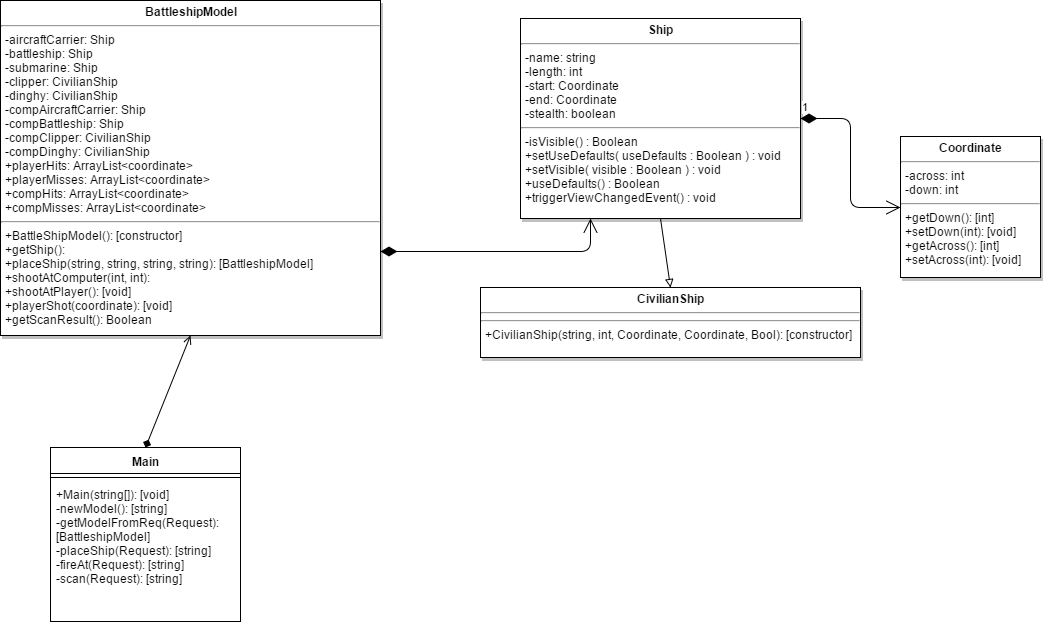

The diagram above was exported from draw.io. Its source (the exported page's mxGraphModel, read from the mxfile embedded in the PNG):
<mxGraphModel dx="2066" dy="1105" grid="1" gridSize="10" guides="1" tooltips="1" connect="1" arrows="1" fold="1" page="0" pageScale="1.5" pageWidth="826" pageHeight="1169" background="#ffffff" math="0" shadow="0">
  <root>
    <mxCell id="0" style=";html=1;" />
    <mxCell id="1" style=";html=1;" parent="0" />
    <mxCell id="65" value="&lt;p style=&quot;margin: 0px ; margin-top: 4px ; text-align: center&quot;&gt;&lt;b&gt;CivilianShip&lt;/b&gt;&lt;/p&gt;&lt;hr id=&quot;null&quot;&gt;&lt;hr&gt;&lt;p style=&quot;margin: 0px ; margin-left: 4px&quot;&gt;+CivilianShip(string, int, Coordinate, &lt;span&gt;Coordinate, Bool): [constructor]&lt;/span&gt;&lt;/p&gt;" style="shadow=1;fillColor=#FFFFFF;gradientColor=none;verticalAlign=top;align=left;overflow=fill;fontSize=12;fontFamily=Helvetica;html=1" parent="1" vertex="1">
      <mxGeometry x="690" y="410" width="380" height="70" as="geometry" />
    </mxCell>
    <mxCell id="2f29e3fd4c190787-84" style="edgeStyle=none;rounded=0;html=1;exitX=0.5;exitY=1;entryX=0.5;entryY=0;startArrow=open;startFill=0;endArrow=diamond;endFill=1;jettySize=auto;orthogonalLoop=1;" edge="1" parent="1" source="67" target="2f29e3fd4c190787-86">
      <mxGeometry relative="1" as="geometry">
        <mxPoint x="355" y="570" as="targetPoint" />
      </mxGeometry>
    </mxCell>
    <mxCell id="67" value="&lt;p style=&quot;margin: 0px ; margin-top: 4px ; text-align: center&quot;&gt;&lt;b&gt;BattleshipModel&lt;/b&gt;&lt;/p&gt;&lt;hr&gt;&lt;p style=&quot;margin: 0px ; margin-left: 4px&quot;&gt;-aircraftCarrier: Ship&lt;/p&gt;&lt;p style=&quot;margin: 0px ; margin-left: 4px&quot;&gt;-battleship: Ship&lt;/p&gt;&lt;p style=&quot;margin: 0px ; margin-left: 4px&quot;&gt;-submarine: Ship&lt;br&gt;-clipper: CivilianShip&lt;/p&gt;&lt;p style=&quot;margin: 0px ; margin-left: 4px&quot;&gt;-dinghy: CivilianShip&lt;br&gt;-compAircraftCarrier: Ship&lt;/p&gt;&lt;p style=&quot;margin: 0px ; margin-left: 4px&quot;&gt;-compBattleship: Ship&lt;/p&gt;&lt;p style=&quot;margin: 0px ; margin-left: 4px&quot;&gt;-compClipper: CivilianShip&lt;/p&gt;&lt;p style=&quot;margin: 0px ; margin-left: 4px&quot;&gt;-compDinghy: CivilianShip&lt;br&gt;+playerHits: ArrayList&amp;lt;coordinate&amp;gt;&lt;/p&gt;&lt;p style=&quot;margin: 0px ; margin-left: 4px&quot;&gt;+playerMisses: ArrayList&amp;lt;coordinate&amp;gt;&lt;/p&gt;&lt;p style=&quot;margin: 0px ; margin-left: 4px&quot;&gt;+compHits: ArrayList&amp;lt;coordinate&amp;gt;&lt;/p&gt;&lt;p style=&quot;margin: 0px ; margin-left: 4px&quot;&gt;+compMisses: ArrayList&amp;lt;coordinate&amp;gt;&lt;/p&gt;&lt;hr&gt;&lt;p style=&quot;margin: 0px ; margin-left: 4px&quot;&gt;+BattleShipModel(): [constructor]&lt;/p&gt;&lt;p style=&quot;margin: 0px ; margin-left: 4px&quot;&gt;+getShip():&lt;/p&gt;&lt;p style=&quot;margin: 0px ; margin-left: 4px&quot;&gt;+placeShip(string, string, string, string): [BattleshipModel]&lt;/p&gt;&lt;p style=&quot;margin: 0px ; margin-left: 4px&quot;&gt;+shootAtComputer(int, int):&lt;/p&gt;&lt;p style=&quot;margin: 0px ; margin-left: 4px&quot;&gt;+shootAtPlayer(): [void]&lt;/p&gt;&lt;p style=&quot;margin: 0px ; margin-left: 4px&quot;&gt;+playerShot(coordinate): [void]&lt;/p&gt;&lt;p style=&quot;margin: 0px ; margin-left: 4px&quot;&gt;+getScanResult(): Boolean&lt;/p&gt;&lt;p style=&quot;margin: 0px ; margin-left: 4px&quot;&gt;&lt;br&gt;&lt;/p&gt;" style="shadow=1;fillColor=#FFFFFF;gradientColor=none;verticalAlign=top;align=left;overflow=fill;fontSize=12;fontFamily=Helvetica;html=1" parent="1" vertex="1">
      <mxGeometry x="210" y="123" width="380" height="335" as="geometry" />
    </mxCell>
    <mxCell id="71" value="&lt;p style=&quot;margin: 0px ; margin-top: 4px ; text-align: center&quot;&gt;&lt;b&gt;Coordinate&lt;/b&gt;&lt;/p&gt;&lt;hr&gt;&lt;p style=&quot;margin: 0px ; margin-left: 4px&quot;&gt;-across: int&lt;br&gt;-down: int&lt;/p&gt;&lt;hr&gt;&lt;p style=&quot;margin: 0px ; margin-left: 4px&quot;&gt;+getDown(): [int]&lt;/p&gt;&lt;p style=&quot;margin: 0px ; margin-left: 4px&quot;&gt;+setDown(int): [void]&lt;/p&gt;&lt;p style=&quot;margin: 0px ; margin-left: 4px&quot;&gt;+getAcross(): [int]&lt;/p&gt;&lt;p style=&quot;margin: 0px ; margin-left: 4px&quot;&gt;+setAcross(int): [void]&lt;/p&gt;" style="shadow=1;fillColor=#FFFFFF;gradientColor=none;verticalAlign=top;align=left;overflow=fill;fontSize=12;fontFamily=Helvetica;html=1" parent="1" vertex="1">
      <mxGeometry x="1110" y="259" width="140" height="141" as="geometry" />
    </mxCell>
    <mxCell id="2f29e3fd4c190787-80" value="" style="edgeStyle=none;rounded=0;html=1;exitX=0.5;exitY=1;entryX=0.5;entryY=0;startArrow=none;startFill=0;endArrow=block;endFill=0;jettySize=auto;orthogonalLoop=1;" edge="1" parent="1" source="72" target="65">
      <mxGeometry relative="1" as="geometry" />
    </mxCell>
    <mxCell id="72" value="&lt;p style=&quot;margin: 0px ; margin-top: 4px ; text-align: center&quot;&gt;&lt;b&gt;Ship&lt;/b&gt;&lt;/p&gt;&lt;hr&gt;&lt;p style=&quot;margin: 0px ; margin-left: 4px&quot;&gt;-name: string&lt;/p&gt;&lt;p style=&quot;margin: 0px ; margin-left: 4px&quot;&gt;-length: int&lt;/p&gt;&lt;p style=&quot;margin: 0px ; margin-left: 4px&quot;&gt;-start: Coordinate&lt;/p&gt;&lt;p style=&quot;margin: 0px ; margin-left: 4px&quot;&gt;-end: Coordinate&lt;/p&gt;&lt;p style=&quot;margin: 0px ; margin-left: 4px&quot;&gt;-stealth: boolean&lt;/p&gt;&lt;hr&gt;&lt;p style=&quot;margin: 0px ; margin-left: 4px&quot;&gt;-isVisible() : Boolean&lt;br&gt;+setUseDefaults( useDefaults : Boolean ) : void&lt;br&gt;+setVisible( visible : Boolean ) : void&lt;br&gt;+useDefaults() : Boolean&lt;br&gt;+triggerViewChangedEvent() : void&lt;/p&gt;" style="shadow=1;fillColor=#FFFFFF;gradientColor=none;verticalAlign=top;align=left;overflow=fill;fontSize=12;fontFamily=Helvetica;html=1" parent="1" vertex="1">
      <mxGeometry x="730" y="141" width="280" height="200" as="geometry" />
    </mxCell>
    <mxCell id="2f29e3fd4c190787-86" value="&lt;b&gt;Main&lt;/b&gt;" style="swimlane;html=1;fontStyle=1;align=center;verticalAlign=top;childLayout=stackLayout;horizontal=1;startSize=26;horizontalStack=0;resizeParent=1;resizeLast=0;collapsible=1;marginBottom=0;swimlaneFillColor=#ffffff;" vertex="1" parent="1">
      <mxGeometry x="260" y="570" width="190" height="174" as="geometry" />
    </mxCell>
    <mxCell id="2f29e3fd4c190787-88" value="" style="line;html=1;strokeWidth=1;fillColor=none;align=left;verticalAlign=middle;spacingTop=-1;spacingLeft=3;spacingRight=3;rotatable=0;labelPosition=right;points=[];portConstraint=eastwest;" vertex="1" parent="2f29e3fd4c190787-86">
      <mxGeometry y="26" width="190" height="8" as="geometry" />
    </mxCell>
    <mxCell id="2f29e3fd4c190787-89" value="&lt;div&gt;+Main(string[]): [void]&lt;/div&gt;&lt;div&gt;-newModel(): [string]&lt;/div&gt;&lt;div&gt;-getModelFromReq(Request): [BattleshipModel]&lt;/div&gt;&lt;div&gt;-placeShip(Request): [string]&lt;/div&gt;&lt;div&gt;-fireAt(Request): [string]&lt;/div&gt;&lt;div&gt;-scan(Request): [string]&lt;/div&gt;" style="text;html=1;strokeColor=none;fillColor=none;align=left;verticalAlign=top;spacingLeft=4;spacingRight=4;whiteSpace=wrap;overflow=hidden;rotatable=0;points=[[0,0.5],[1,0.5]];portConstraint=eastwest;" vertex="1" parent="2f29e3fd4c190787-86">
      <mxGeometry y="34" width="190" height="140" as="geometry" />
    </mxCell>
    <mxCell id="2f29e3fd4c190787-93" value="" style="endArrow=open;html=1;endSize=12;startArrow=diamondThin;startSize=14;startFill=1;edgeStyle=orthogonalEdgeStyle;align=left;verticalAlign=bottom;shadow=0;exitX=1;exitY=0.75;entryX=0.25;entryY=1;" edge="1" parent="1" source="67" target="72">
      <mxGeometry x="-1" y="3" relative="1" as="geometry">
        <mxPoint x="610" y="390" as="sourcePoint" />
        <mxPoint x="770" y="390" as="targetPoint" />
        <Array as="points">
          <mxPoint x="800" y="374" />
        </Array>
      </mxGeometry>
    </mxCell>
    <mxCell id="2f29e3fd4c190787-94" value="1" style="endArrow=open;html=1;endSize=12;startArrow=diamondThin;startSize=14;startFill=1;edgeStyle=orthogonalEdgeStyle;align=left;verticalAlign=bottom;shadow=0;exitX=1;exitY=0.5;entryX=0;entryY=0.5;" edge="1" parent="1" source="72" target="71">
      <mxGeometry x="-1" y="3" relative="1" as="geometry">
        <mxPoint x="210" y="770" as="sourcePoint" />
        <mxPoint x="370" y="770" as="targetPoint" />
      </mxGeometry>
    </mxCell>
  </root>
</mxGraphModel>